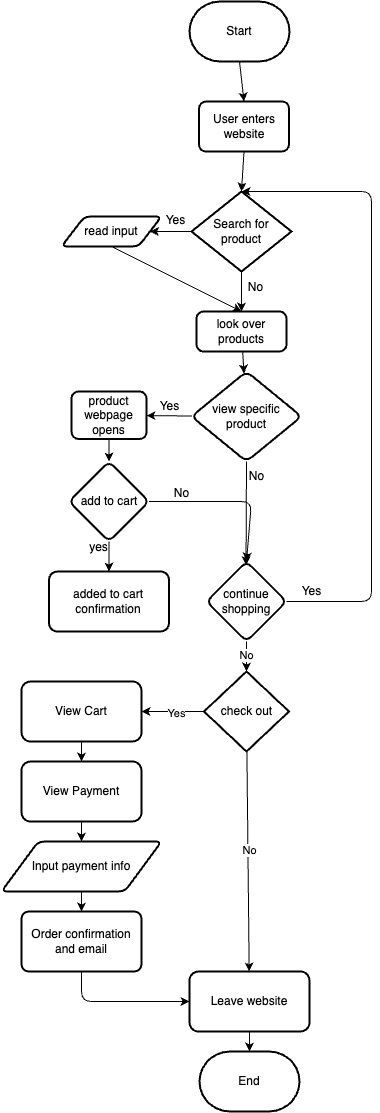

The diagram above was exported from draw.io. Its source (the exported page's mxGraphModel, read from the mxfile embedded in the PNG):
<mxGraphModel dx="1329" dy="2454" grid="1" gridSize="10" guides="1" tooltips="1" connect="1" arrows="1" fold="1" page="1" pageScale="1" pageWidth="850" pageHeight="1100" math="0" shadow="0">
  <root>
    <mxCell id="0" />
    <mxCell id="1" parent="0" />
    <mxCell id="57" style="edgeStyle=none;html=1;exitX=0.5;exitY=1;exitDx=0;exitDy=0;exitPerimeter=0;entryX=0.5;entryY=0;entryDx=0;entryDy=0;" edge="1" parent="1" source="2" target="55">
      <mxGeometry relative="1" as="geometry" />
    </mxCell>
    <mxCell id="2" value="Start" style="strokeWidth=2;html=1;shape=mxgraph.flowchart.terminator;whiteSpace=wrap;" vertex="1" parent="1">
      <mxGeometry x="338" y="-60" width="100" height="60" as="geometry" />
    </mxCell>
    <mxCell id="6" style="edgeStyle=none;html=1;exitX=0;exitY=0.5;exitDx=0;exitDy=0;exitPerimeter=0;entryX=1;entryY=0.5;entryDx=0;entryDy=0;" edge="1" parent="1" source="3" target="10">
      <mxGeometry relative="1" as="geometry">
        <mxPoint x="260" y="180" as="targetPoint" />
      </mxGeometry>
    </mxCell>
    <mxCell id="9" style="edgeStyle=none;html=1;exitX=0.5;exitY=1;exitDx=0;exitDy=0;exitPerimeter=0;entryX=0.5;entryY=0;entryDx=0;entryDy=0;" edge="1" parent="1" source="3" target="11">
      <mxGeometry relative="1" as="geometry">
        <mxPoint x="520" y="179.53846153846143" as="targetPoint" />
      </mxGeometry>
    </mxCell>
    <mxCell id="3" value="Search for product" style="strokeWidth=2;html=1;shape=mxgraph.flowchart.decision;whiteSpace=wrap;" vertex="1" parent="1">
      <mxGeometry x="340" y="130" width="100" height="80" as="geometry" />
    </mxCell>
    <mxCell id="7" value="Yes" style="text;html=1;align=center;verticalAlign=middle;resizable=0;points=[];autosize=1;strokeColor=none;fillColor=none;" vertex="1" parent="1">
      <mxGeometry x="304" y="144" width="40" height="30" as="geometry" />
    </mxCell>
    <mxCell id="8" value="No" style="text;html=1;align=center;verticalAlign=middle;resizable=0;points=[];autosize=1;strokeColor=none;fillColor=none;" vertex="1" parent="1">
      <mxGeometry x="384" y="211" width="40" height="30" as="geometry" />
    </mxCell>
    <mxCell id="13" style="edgeStyle=none;html=1;exitX=0.5;exitY=1;exitDx=0;exitDy=0;entryX=0.5;entryY=0;entryDx=0;entryDy=0;" edge="1" parent="1" source="10" target="11">
      <mxGeometry relative="1" as="geometry" />
    </mxCell>
    <mxCell id="10" value="read input" style="shape=parallelogram;html=1;strokeWidth=2;perimeter=parallelogramPerimeter;whiteSpace=wrap;rounded=1;arcSize=12;size=0.23;" vertex="1" parent="1">
      <mxGeometry x="210" y="155" width="100" height="30" as="geometry" />
    </mxCell>
    <mxCell id="15" value="" style="edgeStyle=none;html=1;" edge="1" parent="1" source="11" target="14">
      <mxGeometry relative="1" as="geometry" />
    </mxCell>
    <mxCell id="11" value="look over products" style="rounded=1;whiteSpace=wrap;html=1;absoluteArcSize=1;arcSize=14;strokeWidth=2;" vertex="1" parent="1">
      <mxGeometry x="345" y="250" width="90" height="40" as="geometry" />
    </mxCell>
    <mxCell id="18" style="edgeStyle=none;html=1;exitX=0.5;exitY=1;exitDx=0;exitDy=0;entryX=0.494;entryY=0.047;entryDx=0;entryDy=0;entryPerimeter=0;" edge="1" parent="1" source="14" target="25">
      <mxGeometry relative="1" as="geometry">
        <mxPoint x="500" y="355" as="targetPoint" />
        <Array as="points" />
      </mxGeometry>
    </mxCell>
    <mxCell id="24" value="" style="edgeStyle=none;html=1;" edge="1" parent="1" source="14" target="26">
      <mxGeometry relative="1" as="geometry">
        <mxPoint x="289.9999999999999" y="355.0000000000001" as="targetPoint" />
      </mxGeometry>
    </mxCell>
    <mxCell id="14" value="view specific product" style="rhombus;whiteSpace=wrap;html=1;rounded=1;arcSize=14;strokeWidth=2;" vertex="1" parent="1">
      <mxGeometry x="340" y="310" width="110" height="90" as="geometry" />
    </mxCell>
    <mxCell id="17" value="Yes" style="text;html=1;align=center;verticalAlign=middle;resizable=0;points=[];autosize=1;strokeColor=none;fillColor=none;" vertex="1" parent="1">
      <mxGeometry x="298" y="330" width="40" height="30" as="geometry" />
    </mxCell>
    <mxCell id="19" value="No" style="text;html=1;align=center;verticalAlign=middle;resizable=0;points=[];autosize=1;strokeColor=none;fillColor=none;" vertex="1" parent="1">
      <mxGeometry x="385" y="400" width="40" height="30" as="geometry" />
    </mxCell>
    <mxCell id="25" value="continue shopping" style="rhombus;whiteSpace=wrap;html=1;rounded=1;arcSize=14;strokeWidth=2;" vertex="1" parent="1">
      <mxGeometry x="355" y="500" width="80" height="80" as="geometry" />
    </mxCell>
    <mxCell id="29" style="edgeStyle=none;html=1;exitX=0.5;exitY=1;exitDx=0;exitDy=0;entryX=0.5;entryY=0;entryDx=0;entryDy=0;" edge="1" parent="1" source="26" target="28">
      <mxGeometry relative="1" as="geometry" />
    </mxCell>
    <mxCell id="26" value="product webpage opens" style="rounded=1;whiteSpace=wrap;html=1;absoluteArcSize=1;arcSize=14;strokeWidth=2;" vertex="1" parent="1">
      <mxGeometry x="220" y="330" width="75" height="47.5" as="geometry" />
    </mxCell>
    <mxCell id="30" style="edgeStyle=none;html=1;exitX=1;exitY=0.5;exitDx=0;exitDy=0;entryX=0.5;entryY=0;entryDx=0;entryDy=0;" edge="1" parent="1" source="28" target="25">
      <mxGeometry relative="1" as="geometry">
        <Array as="points">
          <mxPoint x="400" y="440" />
        </Array>
      </mxGeometry>
    </mxCell>
    <mxCell id="34" value="" style="edgeStyle=none;html=1;" edge="1" parent="1" source="28" target="33">
      <mxGeometry relative="1" as="geometry" />
    </mxCell>
    <mxCell id="28" value="add to cart" style="rhombus;whiteSpace=wrap;html=1;rounded=1;arcSize=14;strokeWidth=2;" vertex="1" parent="1">
      <mxGeometry x="217.5" y="400" width="80" height="80" as="geometry" />
    </mxCell>
    <mxCell id="31" value="yes" style="text;html=1;align=center;verticalAlign=middle;resizable=0;points=[];autosize=1;strokeColor=none;fillColor=none;" vertex="1" parent="1">
      <mxGeometry x="227" y="471" width="40" height="30" as="geometry" />
    </mxCell>
    <mxCell id="32" value="No" style="text;html=1;align=center;verticalAlign=middle;resizable=0;points=[];autosize=1;strokeColor=none;fillColor=none;" vertex="1" parent="1">
      <mxGeometry x="310" y="417" width="40" height="30" as="geometry" />
    </mxCell>
    <mxCell id="33" value="added to cart confirmation" style="whiteSpace=wrap;html=1;rounded=1;arcSize=14;strokeWidth=2;" vertex="1" parent="1">
      <mxGeometry x="197.5" y="510" width="120" height="60" as="geometry" />
    </mxCell>
    <mxCell id="35" style="edgeStyle=none;html=1;exitX=1;exitY=0.5;exitDx=0;exitDy=0;entryX=0.5;entryY=0;entryDx=0;entryDy=0;entryPerimeter=0;" edge="1" parent="1" source="25" target="3">
      <mxGeometry relative="1" as="geometry">
        <Array as="points">
          <mxPoint x="520" y="540" />
          <mxPoint x="520" y="130" />
        </Array>
      </mxGeometry>
    </mxCell>
    <mxCell id="37" value="Yes" style="text;html=1;align=center;verticalAlign=middle;resizable=0;points=[];autosize=1;strokeColor=none;fillColor=none;" vertex="1" parent="1">
      <mxGeometry x="440" y="515" width="40" height="30" as="geometry" />
    </mxCell>
    <mxCell id="41" value="" style="edgeStyle=none;html=1;" edge="1" parent="1" source="38" target="40">
      <mxGeometry relative="1" as="geometry" />
    </mxCell>
    <mxCell id="42" value="No" style="edgeLabel;html=1;align=center;verticalAlign=middle;resizable=0;points=[];" vertex="1" connectable="0" parent="41">
      <mxGeometry x="-0.1133" relative="1" as="geometry">
        <mxPoint as="offset" />
      </mxGeometry>
    </mxCell>
    <mxCell id="44" value="" style="edgeStyle=none;html=1;" edge="1" parent="1" source="38" target="43">
      <mxGeometry relative="1" as="geometry" />
    </mxCell>
    <mxCell id="45" value="Yes" style="edgeLabel;html=1;align=center;verticalAlign=middle;resizable=0;points=[];" vertex="1" connectable="0" parent="44">
      <mxGeometry x="-0.0931" y="1" relative="1" as="geometry">
        <mxPoint as="offset" />
      </mxGeometry>
    </mxCell>
    <mxCell id="38" value="check out" style="strokeWidth=2;html=1;shape=mxgraph.flowchart.decision;whiteSpace=wrap;" vertex="1" parent="1">
      <mxGeometry x="352.5" y="610" width="85" height="80" as="geometry" />
    </mxCell>
    <mxCell id="39" value="No" style="edgeStyle=none;html=1;exitX=0.5;exitY=1;exitDx=0;exitDy=0;entryX=0.5;entryY=0;entryDx=0;entryDy=0;entryPerimeter=0;" edge="1" parent="1" source="25" target="38">
      <mxGeometry relative="1" as="geometry" />
    </mxCell>
    <mxCell id="40" value="Leave website" style="rounded=1;whiteSpace=wrap;html=1;strokeWidth=2;" vertex="1" parent="1">
      <mxGeometry x="338" y="910" width="120" height="60" as="geometry" />
    </mxCell>
    <mxCell id="47" value="" style="edgeStyle=none;html=1;" edge="1" parent="1" source="43" target="46">
      <mxGeometry relative="1" as="geometry" />
    </mxCell>
    <mxCell id="43" value="View Cart" style="rounded=1;whiteSpace=wrap;html=1;strokeWidth=2;" vertex="1" parent="1">
      <mxGeometry x="170" y="620" width="120" height="60" as="geometry" />
    </mxCell>
    <mxCell id="49" style="edgeStyle=none;html=1;exitX=0.5;exitY=1;exitDx=0;exitDy=0;" edge="1" parent="1" source="46" target="48">
      <mxGeometry relative="1" as="geometry" />
    </mxCell>
    <mxCell id="46" value="View Payment" style="rounded=1;whiteSpace=wrap;html=1;strokeWidth=2;" vertex="1" parent="1">
      <mxGeometry x="170" y="700" width="120" height="60" as="geometry" />
    </mxCell>
    <mxCell id="51" value="" style="edgeStyle=none;html=1;" edge="1" parent="1" source="48" target="50">
      <mxGeometry relative="1" as="geometry" />
    </mxCell>
    <mxCell id="48" value="Input payment info" style="shape=parallelogram;html=1;strokeWidth=2;perimeter=parallelogramPerimeter;whiteSpace=wrap;rounded=1;arcSize=12;size=0.23;" vertex="1" parent="1">
      <mxGeometry x="150" y="780" width="160" height="50" as="geometry" />
    </mxCell>
    <mxCell id="52" style="edgeStyle=none;html=1;exitX=0.5;exitY=1;exitDx=0;exitDy=0;entryX=0;entryY=0.5;entryDx=0;entryDy=0;" edge="1" parent="1" source="50" target="40">
      <mxGeometry relative="1" as="geometry">
        <Array as="points">
          <mxPoint x="230" y="940" />
        </Array>
      </mxGeometry>
    </mxCell>
    <mxCell id="50" value="Order confirmation and email" style="whiteSpace=wrap;html=1;strokeWidth=2;rounded=1;arcSize=12;" vertex="1" parent="1">
      <mxGeometry x="170" y="850" width="120" height="60" as="geometry" />
    </mxCell>
    <mxCell id="53" value="End" style="strokeWidth=2;html=1;shape=mxgraph.flowchart.terminator;whiteSpace=wrap;" vertex="1" parent="1">
      <mxGeometry x="348" y="990" width="100" height="60" as="geometry" />
    </mxCell>
    <mxCell id="54" style="edgeStyle=none;html=1;exitX=0.5;exitY=1;exitDx=0;exitDy=0;entryX=0.5;entryY=0;entryDx=0;entryDy=0;entryPerimeter=0;" edge="1" parent="1" source="40" target="53">
      <mxGeometry relative="1" as="geometry" />
    </mxCell>
    <mxCell id="55" value="User enters website" style="rounded=1;whiteSpace=wrap;html=1;absoluteArcSize=1;arcSize=14;strokeWidth=2;" vertex="1" parent="1">
      <mxGeometry x="347.5" y="40" width="90" height="50" as="geometry" />
    </mxCell>
    <mxCell id="56" style="edgeStyle=none;html=1;exitX=0.5;exitY=1;exitDx=0;exitDy=0;entryX=0.5;entryY=0;entryDx=0;entryDy=0;entryPerimeter=0;" edge="1" parent="1" source="55" target="3">
      <mxGeometry relative="1" as="geometry" />
    </mxCell>
  </root>
</mxGraphModel>